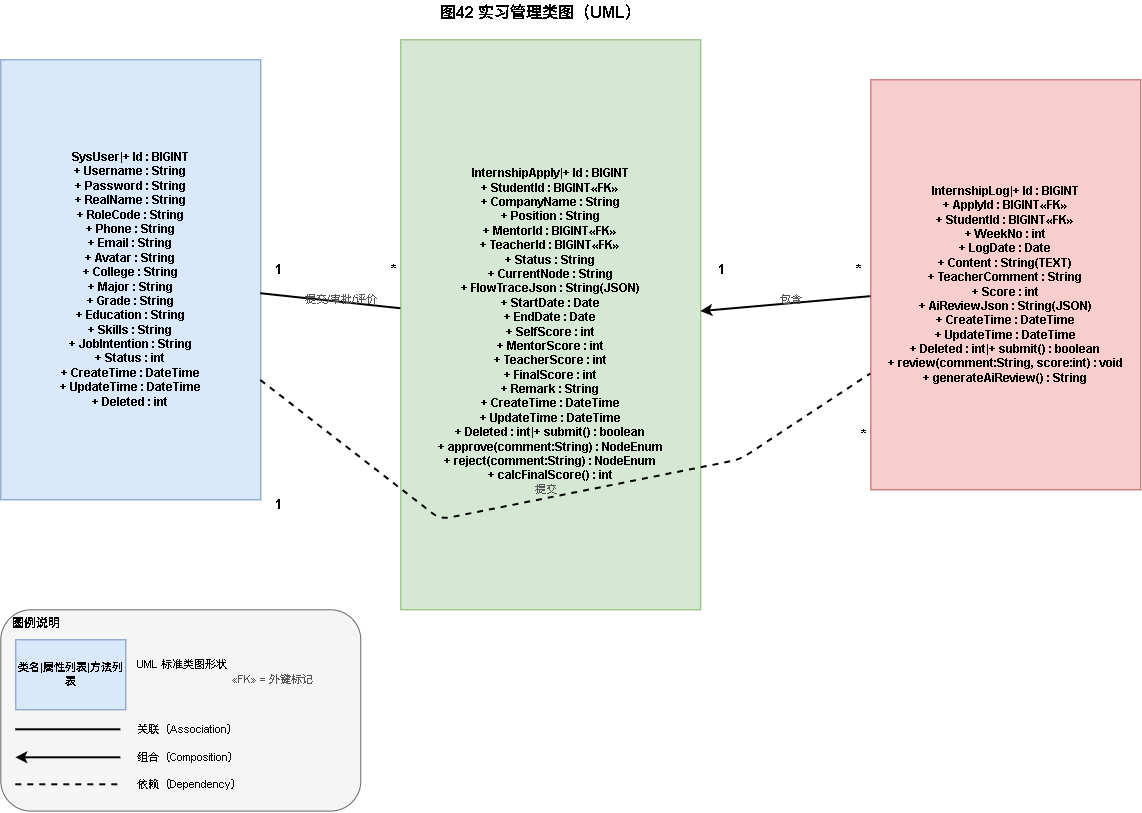

The diagram above was exported from draw.io. Its source (the exported page's mxGraphModel, read from the mxfile embedded in the PNG):
<mxGraphModel dx="1359" dy="912" grid="1" gridSize="10" guides="1" tooltips="1" connect="1" arrows="1" fold="1" page="1" pageScale="1" pageWidth="1100" pageHeight="800" math="0" shadow="0">
  <root>
    <mxCell id="0" />
    <mxCell id="1" parent="0" />
    <mxCell id="yZxqnjp-7A5BmIPa5MrC-1" parent="1" style="shape=umlClass;whiteSpace=wrap;html=1;fillColor=#dae8fc;strokeColor=#6c8ebf;fontSize=12;fontStyle=1;compartment=0;attributeFillColor=none;attributeStrokeColor=none;attributeFontStyle=0;operationFontStyle=0;" value="SysUser|+ Id : BIGINT&#10;+ Username : String&#10;+ Password : String&#10;+ RealName : String&#10;+ RoleCode : String&#10;+ Phone : String&#10;+ Email : String&#10;+ Avatar : String&#10;+ College : String&#10;+ Major : String&#10;+ Grade : String&#10;+ Education : String&#10;+ Skills : String&#10;+ JobIntention : String&#10;+ Status : int&#10;+ CreateTime : DateTime&#10;+ UpdateTime : DateTime&#10;+ Deleted : int" vertex="1">
      <mxGeometry height="440" width="260" x="190.00027905888916" y="220.00487394957986" as="geometry" />
    </mxCell>
    <mxCell id="yZxqnjp-7A5BmIPa5MrC-2" parent="1" style="shape=umlClass;whiteSpace=wrap;html=1;fillColor=#d5e8d4;strokeColor=#82b366;fontSize=12;fontStyle=1;compartment=0;attributeFillColor=none;attributeStrokeColor=none;attributeFontStyle=0;operationFontStyle=0;" value="InternshipApply|+ Id : BIGINT&#10;+ StudentId : BIGINT«FK»&#10;+ CompanyName : String&#10;+ Position : String&#10;+ MentorId : BIGINT«FK»&#10;+ TeacherId : BIGINT«FK»&#10;+ Status : String&#10;+ CurrentNode : String&#10;+ FlowTraceJson : String(JSON)&#10;+ StartDate : Date&#10;+ EndDate : Date&#10;+ SelfScore : int&#10;+ MentorScore : int&#10;+ TeacherScore : int&#10;+ FinalScore : int&#10;+ Remark : String&#10;+ CreateTime : DateTime&#10;+ UpdateTime : DateTime&#10;+ Deleted : int|+ submit() : boolean&#10;+ approve(comment:String) : NodeEnum&#10;+ reject(comment:String) : NodeEnum&#10;+ calcFinalScore() : int" vertex="1">
      <mxGeometry height="570" width="300" x="590.0002790588892" y="200.00487394957986" as="geometry" />
    </mxCell>
    <mxCell id="yZxqnjp-7A5BmIPa5MrC-3" parent="1" style="shape=umlClass;whiteSpace=wrap;html=1;fillColor=#f8cecc;strokeColor=#b85450;fontSize=12;fontStyle=1;compartment=0;attributeFillColor=none;attributeStrokeColor=none;attributeFontStyle=0;operationFontStyle=0;" value="InternshipLog|+ Id : BIGINT&#10;+ ApplyId : BIGINT«FK»&#10;+ StudentId : BIGINT«FK»&#10;+ WeekNo : int&#10;+ LogDate : Date&#10;+ Content : String(TEXT)&#10;+ TeacherComment : String&#10;+ Score : int&#10;+ AiReviewJson : String(JSON)&#10;+ CreateTime : DateTime&#10;+ UpdateTime : DateTime&#10;+ Deleted : int|+ submit() : boolean&#10;+ review(comment:String, score:int) : void&#10;+ generateAiReview() : String" vertex="1">
      <mxGeometry height="410" width="270" x="1060.0002790588892" y="240.00487394957986" as="geometry" />
    </mxCell>
    <mxCell id="yZxqnjp-7A5BmIPa5MrC-4" edge="1" parent="1" source="yZxqnjp-7A5BmIPa5MrC-1" style="endArrow=none;startArrow=none;html=1;strokeWidth=2;fontSize=12;" target="yZxqnjp-7A5BmIPa5MrC-2" value="">
      <mxGeometry height="50" relative="1" width="50" as="geometry">
        <mxPoint x="450.0002790588892" y="440.00487394957986" as="sourcePoint" />
        <mxPoint x="590.0002790588892" y="440.00487394957986" as="targetPoint" />
      </mxGeometry>
    </mxCell>
    <mxCell id="yZxqnjp-7A5BmIPa5MrC-5" parent="1" style="text;html=1;strokeColor=none;fillColor=none;align=center;verticalAlign=middle;fontSize=13;fontStyle=1;" value="1" vertex="1">
      <mxGeometry height="20" width="25" x="455.0002790588892" y="420.00487394957986" as="geometry" />
    </mxCell>
    <mxCell id="yZxqnjp-7A5BmIPa5MrC-6" parent="1" style="text;html=1;strokeColor=none;fillColor=none;align=center;verticalAlign=middle;fontSize=13;fontStyle=1;" value="*" vertex="1">
      <mxGeometry height="20" width="25" x="570.0002790588892" y="420.00487394957986" as="geometry" />
    </mxCell>
    <mxCell id="yZxqnjp-7A5BmIPa5MrC-7" parent="1" style="text;html=1;strokeColor=none;fillColor=none;align=center;verticalAlign=middle;fontSize=11;fontColor=#555555;" value="提交/审批/评价" vertex="1">
      <mxGeometry height="20" width="100" x="480.0002790588892" y="450.00487394957986" as="geometry" />
    </mxCell>
    <mxCell id="yZxqnjp-7A5BmIPa5MrC-8" edge="1" parent="1" source="yZxqnjp-7A5BmIPa5MrC-2" style="endArrow=none;startArrow=classic;startFill=1;html=1;strokeWidth=2;fontSize=12;" target="yZxqnjp-7A5BmIPa5MrC-3" value="">
      <mxGeometry height="50" relative="1" width="50" as="geometry">
        <mxPoint x="890.0002790588892" y="440.00487394957986" as="sourcePoint" />
        <mxPoint x="1060.0002790588892" y="440.00487394957986" as="targetPoint" />
      </mxGeometry>
    </mxCell>
    <mxCell id="yZxqnjp-7A5BmIPa5MrC-9" parent="1" style="text;html=1;strokeColor=none;fillColor=none;align=center;verticalAlign=middle;fontSize=13;fontStyle=1;" value="1" vertex="1">
      <mxGeometry height="20" width="25" x="898.0002790588892" y="420.00487394957986" as="geometry" />
    </mxCell>
    <mxCell id="yZxqnjp-7A5BmIPa5MrC-10" parent="1" style="text;html=1;strokeColor=none;fillColor=none;align=center;verticalAlign=middle;fontSize=13;fontStyle=1;" value="*" vertex="1">
      <mxGeometry height="20" width="25" x="1035.0002790588892" y="420.00487394957986" as="geometry" />
    </mxCell>
    <mxCell id="yZxqnjp-7A5BmIPa5MrC-11" parent="1" style="text;html=1;strokeColor=none;fillColor=none;align=center;verticalAlign=middle;fontSize=11;fontColor=#555555;" value="包含" vertex="1">
      <mxGeometry height="20" width="60" x="950.0002790588892" y="450.00487394957986" as="geometry" />
    </mxCell>
    <mxCell id="yZxqnjp-7A5BmIPa5MrC-12" edge="1" parent="1" source="yZxqnjp-7A5BmIPa5MrC-1" style="endArrow=none;startArrow=none;html=1;strokeWidth=2;dashed=1;fontSize=12;" target="yZxqnjp-7A5BmIPa5MrC-3" value="">
      <mxGeometry relative="1" as="geometry">
        <Array as="points">
          <mxPoint x="630.0002790588892" y="680.0048739495799" />
          <mxPoint x="930.0002790588892" y="620.0048739495799" />
        </Array>
        <mxPoint x="450.0002790588892" y="660.0048739495799" as="sourcePoint" />
        <mxPoint x="1060.0002790588892" y="590.0048739495799" as="targetPoint" />
      </mxGeometry>
    </mxCell>
    <mxCell id="yZxqnjp-7A5BmIPa5MrC-13" parent="1" style="text;html=1;strokeColor=none;fillColor=none;align=center;verticalAlign=middle;fontSize=13;fontStyle=1;" value="1" vertex="1">
      <mxGeometry height="20" width="25" x="455.0002790588892" y="655.0048739495799" as="geometry" />
    </mxCell>
    <mxCell id="yZxqnjp-7A5BmIPa5MrC-14" parent="1" style="text;html=1;strokeColor=none;fillColor=none;align=center;verticalAlign=middle;fontSize=13;fontStyle=1;" value="*" vertex="1">
      <mxGeometry height="20" width="25" x="1040.0002790588892" y="585.0048739495799" as="geometry" />
    </mxCell>
    <mxCell id="yZxqnjp-7A5BmIPa5MrC-15" parent="1" style="text;html=1;strokeColor=none;fillColor=none;align=center;verticalAlign=middle;fontSize=11;fontColor=#555555;" value="提交" vertex="1">
      <mxGeometry height="20" width="50" x="710.0002790588892" y="640.0048739495799" as="geometry" />
    </mxCell>
    <mxCell id="yZxqnjp-7A5BmIPa5MrC-16" parent="1" style="rounded=1;whiteSpace=wrap;html=1;verticalAlign=top;align=left;fontSize=12;fontStyle=1;fillColor=#f5f5f5;strokeColor=#666666;spacingLeft=10;" value="图例说明" vertex="1">
      <mxGeometry height="201.29" width="360" x="190.0041176470588" y="770.0005882352941" as="geometry" />
    </mxCell>
    <mxCell id="yZxqnjp-7A5BmIPa5MrC-17" parent="1" style="shape=umlClass;whiteSpace=wrap;html=1;fillColor=#dae8fc;strokeColor=#6c8ebf;fontSize=11;fontStyle=1;compartment=0;attributeFillColor=none;attributeStrokeColor=none;operationFillColor=none;operationStrokeColor=none;" value="类名|属性列表|方法列表" vertex="1">
      <mxGeometry height="70" width="110" x="205.00027905888916" y="800.0048739495799" as="geometry" />
    </mxCell>
    <mxCell id="yZxqnjp-7A5BmIPa5MrC-18" parent="1" style="text;html=1;strokeColor=none;fillColor=none;align=left;verticalAlign=middle;fontSize=11;" value="UML 标准类图形状" vertex="1">
      <mxGeometry height="20" width="160" x="325.0002790588892" y="815.0048739495799" as="geometry" />
    </mxCell>
    <mxCell id="yZxqnjp-7A5BmIPa5MrC-19" edge="1" parent="1" style="endArrow=none;startArrow=none;html=1;strokeWidth=2;" value="">
      <mxGeometry height="50" relative="1" width="80" as="geometry">
        <mxPoint x="205.00027905888916" y="890.0048739495799" as="sourcePoint" />
        <mxPoint x="310.0002790588892" y="890.0048739495799" as="targetPoint" />
      </mxGeometry>
    </mxCell>
    <mxCell id="yZxqnjp-7A5BmIPa5MrC-20" parent="1" style="text;html=1;strokeColor=none;fillColor=none;align=left;verticalAlign=middle;fontSize=11;" value="关联（Association）" vertex="1">
      <mxGeometry height="20" width="160" x="325.0002790588892" y="880.0048739495799" as="geometry" />
    </mxCell>
    <mxCell id="yZxqnjp-7A5BmIPa5MrC-21" edge="1" parent="1" style="endArrow=none;startArrow=classic;startFill=1;html=1;strokeWidth=2;" value="">
      <mxGeometry height="50" relative="1" width="80" as="geometry">
        <mxPoint x="205.00027905888916" y="918.0048739495799" as="sourcePoint" />
        <mxPoint x="310.0002790588892" y="918.0048739495799" as="targetPoint" />
      </mxGeometry>
    </mxCell>
    <mxCell id="yZxqnjp-7A5BmIPa5MrC-22" parent="1" style="text;html=1;strokeColor=none;fillColor=none;align=left;verticalAlign=middle;fontSize=11;" value="组合（Composition）" vertex="1">
      <mxGeometry height="20" width="160" x="325.0002790588892" y="908.0048739495799" as="geometry" />
    </mxCell>
    <mxCell id="yZxqnjp-7A5BmIPa5MrC-23" edge="1" parent="1" style="endArrow=none;startArrow=none;html=1;strokeWidth=2;dashed=1;" value="">
      <mxGeometry height="50" relative="1" width="80" as="geometry">
        <mxPoint x="205.00027905888916" y="945.0048739495799" as="sourcePoint" />
        <mxPoint x="310.0002790588892" y="945.0048739495799" as="targetPoint" />
      </mxGeometry>
    </mxCell>
    <mxCell id="yZxqnjp-7A5BmIPa5MrC-24" parent="1" style="text;html=1;strokeColor=none;fillColor=none;align=left;verticalAlign=middle;fontSize=11;" value="依赖（Dependency）" vertex="1">
      <mxGeometry height="20" width="160" x="325.0002790588892" y="935.0048739495799" as="geometry" />
    </mxCell>
    <mxCell id="yZxqnjp-7A5BmIPa5MrC-25" parent="1" style="text;html=1;strokeColor=none;fillColor=none;align=left;verticalAlign=middle;fontSize=11;fontColor=#555555;" value="«FK» = 外键标记" vertex="1">
      <mxGeometry height="20" width="120" x="420.0002790588892" y="830.0048739495799" as="geometry" />
    </mxCell>
    <mxCell id="yZxqnjp-7A5BmIPa5MrC-26" parent="1" style="text;html=1;strokeColor=none;fillColor=none;align=center;verticalAlign=middle;fontSize=16;fontStyle=1;" value="图42 实习管理类图（UML）" vertex="1">
      <mxGeometry height="25" width="300" x="580.0002790588892" y="160.00487394957986" as="geometry" />
    </mxCell>
  </root>
</mxGraphModel>